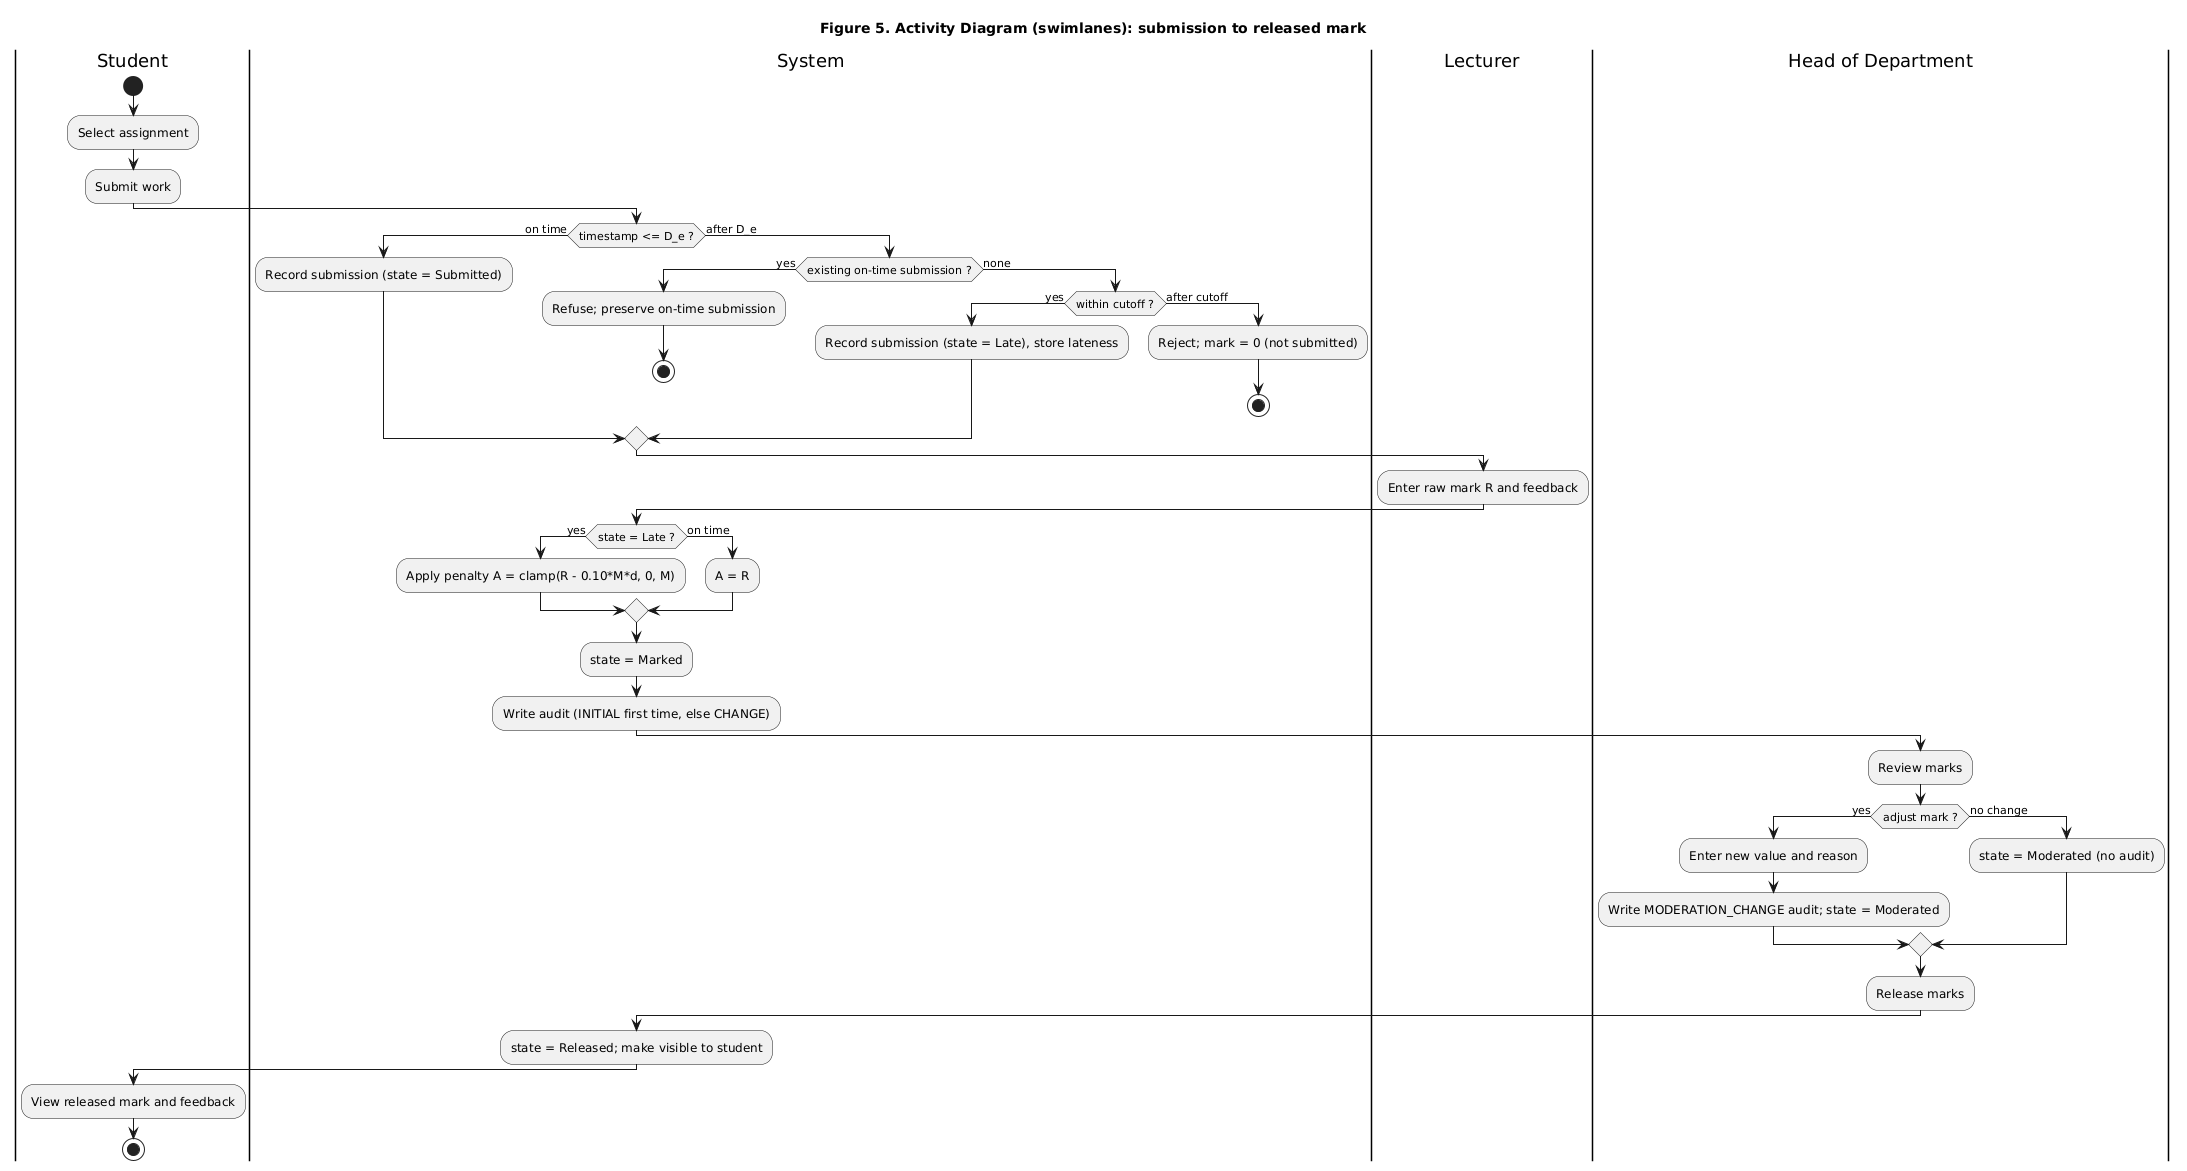

The diagram above was rendered by PlantUML. Its source (embedded in the PNG):
@startuml
title Figure 5. Activity Diagram (swimlanes): submission to released mark
|Student|
start
:Select assignment;
:Submit work;
|System|
if (timestamp <= D_e ?) then (on time)
  :Record submission (state = Submitted);
else (after D_e)
  if (existing on-time submission ?) then (yes)
    :Refuse; preserve on-time submission;
    stop
  else (none)
    if (within cutoff ?) then (yes)
      :Record submission (state = Late), store lateness;
    else (after cutoff)
      :Reject; mark = 0 (not submitted);
      stop
    endif
  endif
endif
|Lecturer|
:Enter raw mark R and feedback;
|System|
if (state = Late ?) then (yes)
  :Apply penalty A = clamp(R - 0.10*M*d, 0, M);
else (on time)
  :A = R;
endif
:state = Marked;
:Write audit (INITIAL first time, else CHANGE);
|Head of Department|
:Review marks;
if (adjust mark ?) then (yes)
  :Enter new value and reason;
  :Write MODERATION_CHANGE audit; state = Moderated;
else (no change)
  :state = Moderated (no audit);
endif
:Release marks;
|System|
:state = Released; make visible to student;
|Student|
:View released mark and feedback;
stop
@enduml